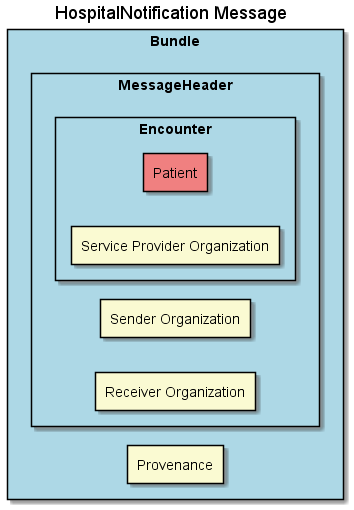

The diagram above was rendered by PlantUML. Its source (embedded in the PNG):
@startuml testSimpleDiagram

left to right direction
'title
title HospitalNotification Message

'Message 1: New message

rectangle Bundle as "Bundle" #LightBlue{
    rectangle messageHeader as "MessageHeader" #LightBlue{
        rectangle encounter as "Encounter" #LightBlue{
            rectangle patient as "Patient" #LightCoral{
            }
            rectangle service as "Service Provider Organization" #LightGoldenRodYellow{
            }
        }
        rectangle sender as "Sender Organization" #LightGoldenRodYellow{
        }
        rectangle receiver as "Receiver Organization" #LightGoldenRodYellow{
        }
    }
    rectangle provenance as "Provenance" #LightGoldenRodYellow{
    }
}


@enduml